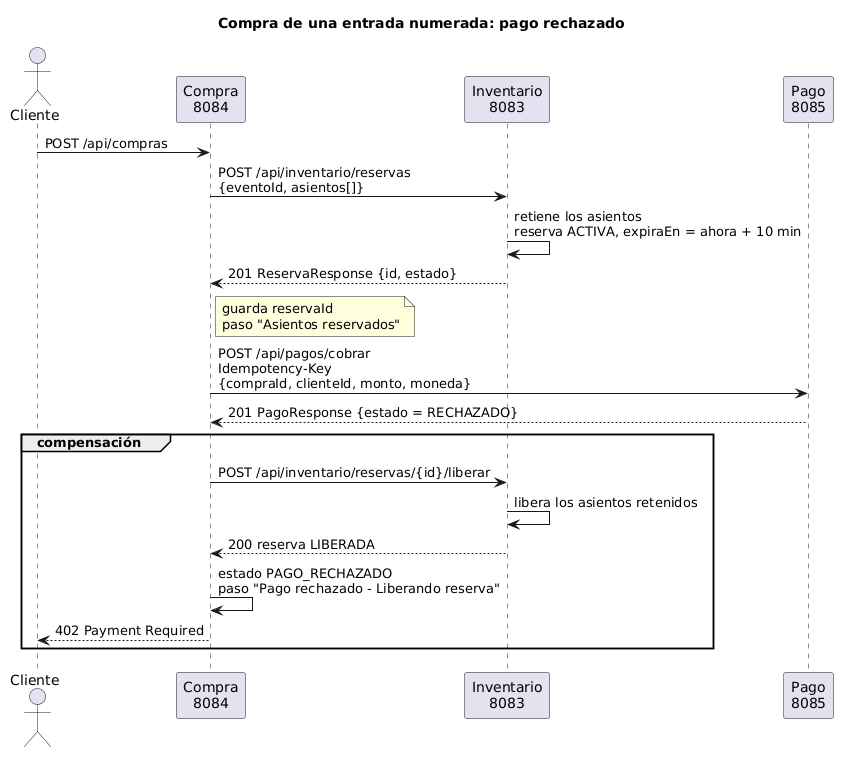

The diagram above was rendered by PlantUML. Its source (embedded in the PNG):
@startuml
title Compra de una entrada numerada: pago rechazado

actor "Cliente" as CLI
participant "Compra\n8084" as COMP
participant "Inventario\n8083" as INV
participant "Pago\n8085" as PAG

CLI -> COMP : POST /api/compras
COMP -> INV : POST /api/inventario/reservas\n{eventoId, asientos[]}
INV -> INV : retiene los asientos\nreserva ACTIVA, expiraEn = ahora + 10 min
INV --> COMP : 201 ReservaResponse {id, estado}
note right of COMP : guarda reservaId\npaso "Asientos reservados"

COMP -> PAG : POST /api/pagos/cobrar\nIdempotency-Key\n{compraId, clienteId, monto, moneda}
PAG --> COMP : 201 PagoResponse {estado = RECHAZADO}

group compensación
  COMP -> INV : POST /api/inventario/reservas/{id}/liberar
  INV -> INV : libera los asientos retenidos
  INV --> COMP : 200 reserva LIBERADA
  COMP -> COMP : estado PAGO_RECHAZADO\npaso "Pago rechazado - Liberando reserva"
  COMP --> CLI : 402 Payment Required
end

@enduml